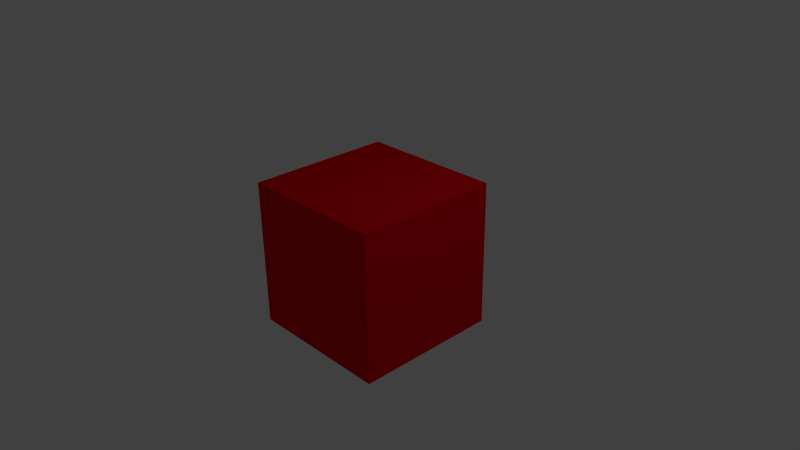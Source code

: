 # Source: unshadedCube.blend  (saved by Blender 2.76.0; exported with 4.5.12 LTS)
import bpy
from mathutils import Matrix  # noqa: F401  (used for matrix-valued properties, if any)

bpy.ops.wm.read_factory_settings(use_empty=True)
scene = bpy.context.scene
scene.name = 'Scene'

# ---- collections
col_collection_1 = bpy.data.collections.new('Collection 1'); scene.collection.children.link(col_collection_1)

# ---- materials (node trees are filled in below, after node groups)
mat_material = bpy.data.materials.new('Material')
mat_material.alpha_threshold = 0.0
mat_material.use_transparent_shadow = False
mat_material.diffuse_color = (0.8, 0.0, 0.006637, 1.0)
mat_material.roughness = 0.5
mat_material.line_color = (0.0, 0.0, 0.0, 1.0)

# ---- material node trees

# ---- world
world_world = bpy.data.worlds.new('World'); scene.world = world_world
world_world.color = (0.05088, 0.05088, 0.05088)
world_world.use_sun_shadow = False
world_world.sun_shadow_jitter_overblur = 0.0
world_world.cycles.sampling_method = 'MANUAL'
world_world.cycles.sample_map_resolution = 256

# ---- cameras
cam_camera = bpy.data.cameras.new('Camera')
cam_camera.clip_end = 100.0
cam_camera.lens = 35.0
cam_camera.sensor_width = 32.0
cam_camera.sensor_height = 18.0
cam_camera.ortho_scale = 7.314
cam_camera.dof.focus_distance = 0.0
cam_camera.dof.aperture_fstop = 128.0

# ---- lights
light_lamp = bpy.data.lights.new('Lamp', 'POINT')
light_lamp.transmission_factor = 0.0
light_lamp.cutoff_distance = 30.0
light_lamp.energy = 100.0
light_lamp.shadow_buffer_clip_start = 1.001
light_lamp.shadow_soft_size = 0.1
light_lamp.shadow_maximum_resolution = 0.006
light_lamp.use_absolute_resolution = True
light_lamp.cycles.use_multiple_importance_sampling = False

# ---- meshes
me_cube = bpy.data.meshes.new('Cube')
me_cube.from_pydata([(1.0, 1.0, -1.0), (1.0, -1.0, -1.0), (-1.0, -1.0, -1.0), (-1.0, 1.0, -1.0), (1.0, 1.0, 1.0), (1.0, -1.0, 1.0), (-1.0, -1.0, 1.0), (-1.0, 1.0, 1.0)], [], [(0, 1, 2, 3), (4, 7, 6, 5), (0, 4, 5, 1), (1, 5, 6, 2), (2, 6, 7, 3), (4, 0, 3, 7)])
me_cube.materials.append(mat_material)
me_cube.use_remesh_preserve_volume = False
me_cube.use_remesh_preserve_attributes = False
me_cube.use_mirror_vertex_groups = False
me_cube.update()

# ---- objects
ob_cube = bpy.data.objects.new('Cube', me_cube)
ob_lamp = bpy.data.objects.new('Lamp', light_lamp)
ob_camera = bpy.data.objects.new('Camera', cam_camera)

# ---- transforms, parenting, visibility, modifiers, constraints
ob_cube.location = (0.0, 0.0, 0.0)
ob_cube.lock_rotations_4d = False
ob_cube.empty_display_type = 'ARROWS'
ob_cube.lineart.crease_threshold = 0.0
ob_lamp.location = (4.076, 1.005, 5.904)
ob_lamp.rotation_euler = (0.6503, 0.05522, 1.866)
ob_lamp.lock_rotations_4d = False
ob_lamp.empty_display_type = 'ARROWS'
ob_lamp.color = (0.0, 0.0, 0.0, 0.0)
ob_lamp.lineart.crease_threshold = 0.0
ob_camera.location = (7.481, -6.508, 5.344)
ob_camera.rotation_euler = (1.109, 0.01082, 0.8149)
ob_camera.lock_rotations_4d = False
ob_camera.empty_display_type = 'ARROWS'
ob_camera.color = (0.0, 0.0, 0.0, 0.0)
ob_camera.display_type = 'WIRE'
ob_camera.lineart.crease_threshold = 0.0

# ---- collection membership
col_collection_1.objects.link(ob_cube)
col_collection_1.objects.link(ob_lamp)
col_collection_1.objects.link(ob_camera)

# ---- scene / render settings (as saved in the file)
scene.camera = ob_camera
scene.frame_start = 1; scene.frame_end = 250; scene.frame_set(1)
scene.render.engine = 'BLENDER_EEVEE_NEXT'
scene.render.resolution_percentage = 50
scene.render.dither_intensity = 0.0
scene.cycles.use_denoising = False
scene.cycles.samples = 10
scene.cycles.sampling_pattern = 'TABULATED_SOBOL'
scene.cycles.light_sampling_threshold = 0.0
scene.cycles.use_adaptive_sampling = False
scene.cycles.use_light_tree = False
scene.cycles.blur_glossy = 0.0
scene.cycles.pixel_filter_type = 'GAUSSIAN'
scene.cycles.sample_clamp_indirect = 0.0
scene.view_settings.view_transform = 'Standard'
bpy.context.view_layer.update()

